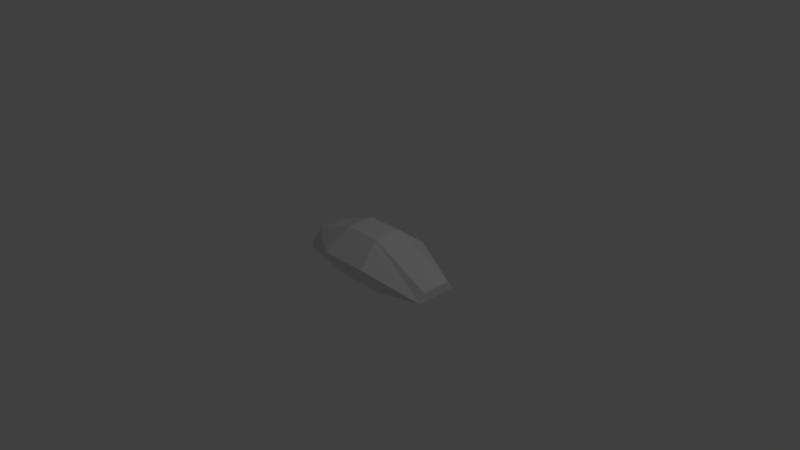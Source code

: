 # Source: player.blend  (saved by Blender 2.76.0; exported with 4.5.12 LTS)
import bpy
from mathutils import Matrix  # noqa: F401  (used for matrix-valued properties, if any)

bpy.ops.wm.read_factory_settings(use_empty=True)
scene = bpy.context.scene
scene.name = 'Scene'

# ---- collections
col_collection_1 = bpy.data.collections.new('Collection 1'); scene.collection.children.link(col_collection_1)

# ---- materials (node trees are filled in below, after node groups)
mat_material = bpy.data.materials.new('Material')
mat_material.alpha_threshold = 0.0
mat_material.use_transparent_shadow = False
mat_material.roughness = 0.5
mat_material.line_color = (0.0, 0.0, 0.0, 1.0)

# ---- material node trees

# ---- world
world_world = bpy.data.worlds.new('World'); scene.world = world_world
world_world.color = (0.05088, 0.05088, 0.05088)
world_world.use_sun_shadow = False
world_world.sun_shadow_jitter_overblur = 0.0
world_world.cycles.sampling_method = 'MANUAL'
world_world.cycles.sample_map_resolution = 256

# ---- cameras
cam_camera = bpy.data.cameras.new('Camera')
cam_camera.clip_end = 100.0
cam_camera.lens = 35.0
cam_camera.sensor_width = 32.0
cam_camera.sensor_height = 18.0
cam_camera.ortho_scale = 7.314
cam_camera.dof.focus_distance = 0.0
cam_camera.dof.aperture_fstop = 128.0

# ---- lights
light_lamp = bpy.data.lights.new('Lamp', 'POINT')
light_lamp.transmission_factor = 0.0
light_lamp.cutoff_distance = 30.0
light_lamp.energy = 100.0
light_lamp.shadow_buffer_clip_start = 1.001
light_lamp.shadow_soft_size = 0.1
light_lamp.shadow_maximum_resolution = 0.006
light_lamp.use_absolute_resolution = True
light_lamp.cycles.use_multiple_importance_sampling = False

# ---- meshes
me_cube = bpy.data.meshes.new('Cube')
me_cube.from_pydata([(-0.8397, 0.1942, 0.1453), (-0.8397, 0.0, 0.1453), (-0.2362, 0.0, 0.3807), (-0.2362, 0.1942, 0.3807), (1.123, 0.1942, -0.02434), (1.123, 0.0, -0.02434), (0.2738, 0.0, 0.3807), (0.2738, 0.1942, 0.3807), (-0.8953, 0.2845, -0.04606), (-0.3079, 0.5315, 0.1113), (1.132, 0.276, -0.1414), (0.36, 0.5315, 0.1113), (1.132, 0.0, -0.1414), (0.3798, 0.276, -0.295), (0.3798, 0.0, -0.295), (-0.3229, 0.276, -0.295), (-0.3229, 0.0, -0.295), (-0.9222, 0.276, -0.1414), (-0.9222, 0.0, -0.1414)], [], [(4, 7, 6, 5), (2, 3, 0, 1), (6, 7, 3, 2), (7, 4, 10, 11), (3, 7, 11, 9), (0, 3, 9, 8), (5, 12, 10, 4), (10, 12, 14, 13), (13, 14, 16, 15), (15, 16, 18, 17), (10, 13, 11), (11, 13, 15, 9), (9, 15, 17, 8), (1, 0, 8, 17, 18)])
me_cube.materials.append(mat_material)
me_cube.use_remesh_preserve_volume = False
me_cube.use_remesh_preserve_attributes = False
me_cube.use_mirror_vertex_groups = False
me_cube.update()

# ---- objects
ob_cube = bpy.data.objects.new('Cube', me_cube)
ob_lamp = bpy.data.objects.new('Lamp', light_lamp)
ob_camera = bpy.data.objects.new('Camera', cam_camera)

# ---- transforms, parenting, visibility, modifiers, constraints
ob_cube.location = (0.0, 0.0, 0.0)
ob_cube.lock_rotations_4d = False
ob_cube.empty_display_type = 'ARROWS'
ob_cube.lineart.crease_threshold = 0.0
_m = ob_cube.modifiers.new('Mirror', 'MIRROR')
_m.use_axis = (False, True, False)
_m.use_clip = True
ob_lamp.location = (4.076, 1.005, 5.904)
ob_lamp.rotation_euler = (0.6503, 0.05522, 1.866)
ob_lamp.lock_rotations_4d = False
ob_lamp.empty_display_type = 'ARROWS'
ob_lamp.color = (0.0, 0.0, 0.0, 0.0)
ob_lamp.lineart.crease_threshold = 0.0
ob_camera.location = (7.481, -6.508, 5.344)
ob_camera.rotation_euler = (1.109, 0.01082, 0.8149)
ob_camera.lock_rotations_4d = False
ob_camera.empty_display_type = 'ARROWS'
ob_camera.color = (0.0, 0.0, 0.0, 0.0)
ob_camera.display_type = 'WIRE'
ob_camera.lineart.crease_threshold = 0.0

# ---- collection membership
col_collection_1.objects.link(ob_cube)
col_collection_1.objects.link(ob_lamp)
col_collection_1.objects.link(ob_camera)

# ---- scene / render settings (as saved in the file)
scene.camera = ob_camera
scene.frame_start = 1; scene.frame_end = 250; scene.frame_set(1)
scene.render.engine = 'BLENDER_EEVEE_NEXT'
scene.render.resolution_percentage = 50
scene.render.dither_intensity = 0.0
scene.cycles.use_denoising = False
scene.cycles.samples = 10
scene.cycles.sampling_pattern = 'TABULATED_SOBOL'
scene.cycles.light_sampling_threshold = 0.0
scene.cycles.use_adaptive_sampling = False
scene.cycles.use_light_tree = False
scene.cycles.blur_glossy = 0.0
scene.cycles.pixel_filter_type = 'GAUSSIAN'
scene.cycles.sample_clamp_indirect = 0.0
scene.view_settings.view_transform = 'Standard'
bpy.context.view_layer.update()
